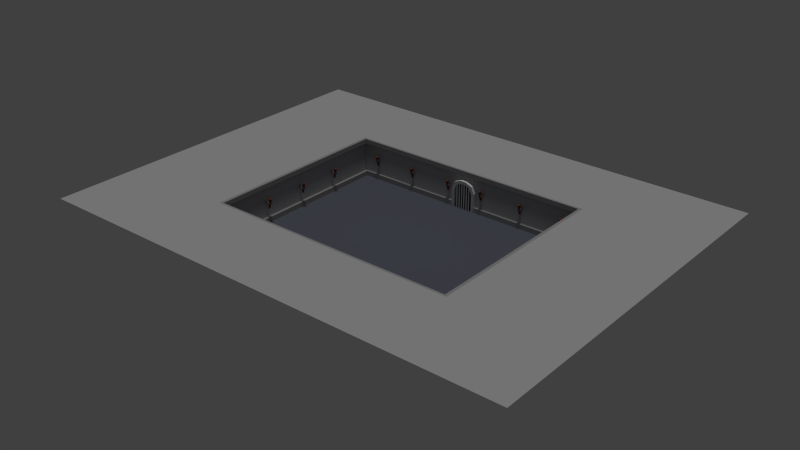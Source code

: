 # Source: Level_00.blend  (saved by Blender 2.75.0; exported with 4.5.12 LTS)
import bpy
from mathutils import Matrix  # noqa: F401  (used for matrix-valued properties, if any)

bpy.ops.wm.read_factory_settings(use_empty=True)
scene = bpy.context.scene
scene.name = 'Scene'

# ---- collections
col_collection_1 = bpy.data.collections.new('Collection 1'); scene.collection.children.link(col_collection_1)

# ---- materials (node trees are filled in below, after node groups)
mat_hout = bpy.data.materials.new('Hout')
mat_hout.alpha_threshold = 0.0
mat_hout.use_transparent_shadow = False
mat_hout.diffuse_color = (0.2199, 0.05435, 0.02207, 1.0)
mat_hout.roughness = 0.5
mat_metaal = bpy.data.materials.new('Metaal')
mat_metaal.alpha_threshold = 0.0
mat_metaal.use_transparent_shadow = False
mat_metaal.diffuse_color = (0.1107, 0.1107, 0.1107, 1.0)
mat_metaal.roughness = 0.5
mat_muren = bpy.data.materials.new('Muren')
mat_muren.alpha_threshold = 0.0
mat_muren.use_transparent_shadow = False
mat_muren.diffuse_color = (0.4571, 0.4571, 0.4571, 1.0)
mat_muren.roughness = 0.5
mat_black = bpy.data.materials.new('Black')
mat_black.alpha_threshold = 0.0
mat_black.use_transparent_shadow = False
mat_black.diffuse_color = (0.01002, 0.01002, 0.01002, 1.0)
mat_black.roughness = 0.5
mat_boord = bpy.data.materials.new('Boord')
mat_boord.alpha_threshold = 0.0
mat_boord.use_transparent_shadow = False
mat_boord.diffuse_color = (0.326, 0.326, 0.326, 1.0)
mat_boord.roughness = 0.5
mat_vloer = bpy.data.materials.new('Vloer')
mat_vloer.alpha_threshold = 0.0
mat_vloer.use_transparent_shadow = False
mat_vloer.diffuse_color = (0.1081, 0.1138, 0.1424, 1.0)
mat_vloer.roughness = 0.5
mat_vloer.specular_intensity = 0.0

# ---- material node trees

# ---- world
world_world = bpy.data.worlds.new('World'); scene.world = world_world
world_world.color = (0.05088, 0.05088, 0.05088)
world_world.use_sun_shadow = False
world_world.sun_shadow_jitter_overblur = 0.0
world_world.cycles.sampling_method = 'MANUAL'
world_world.cycles.sample_map_resolution = 256

# ---- lights
light_point = bpy.data.lights.new('Point', 'SUN')
light_point.transmission_factor = 0.0
light_point.angle = 0.1993
light_point.energy = 1.0
light_point.shadow_buffer_clip_start = 0.5
light_point.shadow_soft_size = 0.1
light_point.shadow_cascade_max_distance = 1000.0
light_point.cycles.use_multiple_importance_sampling = False

# ---- meshes
me_cube_002 = bpy.data.meshes.new('Cube.002')
me_cube_002.from_pydata([(-0.01977, -0.01977, -0.07037), (-0.03125, -0.03125, 0.25), (-0.01977, 0.01977, -0.07037), (-0.03125, 0.03125, 0.25), (0.01977, -0.01977, -0.07037), (0.03125, -0.03125, 0.25), (0.01977, 0.01977, -0.07037), (0.03125, 0.03125, 0.25), (-0.05237, -0.04936, 0.09116), (-0.05237, 0.05517, 0.09116), (0.05217, -0.04936, 0.09116), (0.05217, 0.05517, 0.09116), (-0.05237, 0.05517, 0.1162), (-0.05237, -0.04936, 0.1162), (0.05217, 0.05517, 0.1162), (0.05217, -0.04936, 0.1162), (-0.03153, 0.05517, 0.09116), (0.03132, 0.05517, 0.09116), (-0.03153, 0.05517, 0.1162), (0.03132, 0.05517, 0.1162), (0.01504, 0.1536, 0.09116), (-0.01525, 0.1536, 0.09116), (0.01504, 0.1536, 0.1162), (-0.01525, 0.1536, 0.1162)], [], [(1, 3, 2, 0), (3, 7, 6, 2), (7, 5, 4, 6), (5, 1, 0, 4), (0, 2, 6, 4), (5, 7, 3, 1), (8, 9, 11, 10), (13, 15, 14, 12), (8, 13, 12, 9), (10, 15, 13, 8), (9, 12, 14, 11), (11, 14, 15, 10), (16, 17, 19, 18), (21, 23, 22, 20), (18, 23, 21, 16), (16, 21, 20, 17), (17, 20, 22, 19), (19, 22, 23, 18)])
me_cube_002.polygons.foreach_set('material_index', [0, 0, 0, 0, 0, 0, 1, 1, 1, 1, 1, 1, 1, 1, 1, 1, 1, 1])
me_cube_002.materials.append(mat_hout)
me_cube_002.materials.append(mat_metaal)
me_cube_002.use_remesh_preserve_volume = False
me_cube_002.use_remesh_preserve_attributes = False
me_cube_002.use_mirror_vertex_groups = False
me_cube_002.update()
me_cube_001 = bpy.data.meshes.new('Cube.001')
me_cube_001.from_pydata([(-0.5112, 4.898, 0.0), (-0.6718, 5.216, 0.0), (0.0, 5.216, 1.5), (-0.5112, 5.216, 0.0), (0.0, 4.898, 1.5), (-0.1473, 5.216, 1.331), (-0.1473, 4.898, 1.331), (-0.5112, 4.898, 0.9551), (-0.3782, 4.898, 1.235), (-0.6718, 5.216, 0.987), (-0.1588, 5.216, 1.5), (-0.5215, 5.216, 1.35), (-0.6718, 4.898, 0.0), (-0.5215, 4.898, 1.35), (0.0, 4.898, 1.339), (-0.1588, 4.898, 1.5), (-0.6718, 4.898, 0.987), (-0.5112, 5.216, 0.9551), (-0.3782, 5.216, 1.235), (0.0, 5.216, 1.339)], [], [(4, 2, 10, 15), (16, 9, 1, 12), (7, 0, 3, 17), (8, 7, 17, 18), (15, 10, 11, 13), (13, 11, 9, 16), (4, 15, 6, 14), (8, 6, 15, 13), (7, 8, 13, 16), (0, 7, 16, 12), (6, 8, 18, 5), (14, 6, 5, 19)])
_uv = me_cube_001.uv_layers.new(name='UVMap')
_uv.uv.foreach_set('vector', [0.7814, 3.632e-08, 1.0, 0.0, 1.0, 0.09493, 0.7814, 0.09493, 0.3442, 0.2347, 0.5628, 0.2347, 0.5628, 0.8246, 0.3442, 0.8246, 0.7814, 0.1844, 0.7814, 0.7522, 0.5628, 0.7522, 0.5628, 0.1844, 0.7814, 0.0, 0.7814, 0.1844, 0.5628, 0.1844, 0.5628, 7.265e-08, 0.7814, 0.09493, 1.0, 0.09493, 1.0, 0.3296, 0.7814, 0.3296, 0.3442, 0.0, 0.5628, 0.0, 0.5628, 0.2347, 0.3442, 0.2347, 0.3049, 1.0, 0.2032, 0.9655, 0.2519, 0.8718, 0.3442, 0.9086, 0.1274, 0.7671, 0.2519, 0.8718, 0.2032, 0.9655, 0.007566, 0.8011, 0.1107, 0.5787, 0.1274, 0.7671, 0.007566, 0.8011, 0.0, 0.562, 0.3442, 0.03489, 0.1107, 0.5787, 0.0, 0.562, 0.2413, 0.0, 1.0, 0.4182, 1.0, 0.5684, 0.7814, 0.5684, 0.7814, 0.4182, 1.0, 0.3296, 1.0, 0.4182, 0.7814, 0.4182, 0.7814, 0.3296])
me_cube_001.use_remesh_preserve_volume = False
me_cube_001.use_remesh_preserve_attributes = False
me_cube_001.use_mirror_vertex_groups = False
me_cube_001.update()
me_plane_005 = bpy.data.meshes.new('Plane.005')
me_plane_005.from_pydata([(-0.1072, 1.353, 2.664e-08), (-0.03419, 1.353, 2.664e-08), (-0.1802, 1.353, 2.664e-08), (-0.2533, 1.353, 2.664e-08), (-0.3263, 1.353, 2.664e-08), (-0.3993, 1.353, 2.664e-08), (-0.3993, 0.0, 7.55e-08), (-0.3263, 0.0, 7.55e-08), (-0.2533, 0.0, 7.55e-08), (-0.1802, 0.0, 7.55e-08), (-0.1072, 0.0, 7.55e-08), (-0.03419, 0.0, 7.55e-08)], [], [(6, 7, 4, 5), (8, 9, 2, 3), (10, 11, 1, 0)])
_uv = me_plane_005.uv_layers.new(name='UVMap')
_uv.uv.foreach_set('vector', [0.6667, 1.0, 0.3333, 1.0, 0.3333, 0.0, 0.6667, 0.0, 0.6667, 0.0, 1.0, 3.432e-09, 1.0, 1.0, 0.6667, 1.0, 3.741e-07, 0.0, 0.3333, 3.432e-09, 0.3333, 1.0, 0.0, 1.0])
me_plane_005.use_remesh_preserve_volume = False
me_plane_005.use_remesh_preserve_attributes = False
me_plane_005.use_mirror_vertex_groups = False
me_plane_005.update()
me_plane_004 = bpy.data.meshes.new('Plane.004')
me_plane_004.from_pydata([(-6.5, -5.0, 0.0), (6.5, -5.0, 0.0), (-6.5, 5.0, 0.0), (6.5, 5.0, 0.0), (-6.71, 5.162, 2.0), (-6.71, -5.162, 2.0), (6.71, -5.162, 2.0), (6.71, 5.162, 2.0), (-12.81, 9.667, 2.0), (-12.81, -9.667, 2.0), (12.81, -9.667, 2.0), (12.81, 9.667, 2.0), (7.708, 6.263, 2.0), (7.708, -6.263, 2.0), (-7.708, -6.263, 2.0), (-7.708, 6.263, 2.0), (0.0, -5.0, 0.0), (0.0, 5.0, 0.0), (0.0, -5.162, 2.0), (0.0, 5.162, 2.0), (0.0, -9.667, 2.0), (0.0, 9.667, 2.0), (0.0, -6.263, 2.0), (0.0, 6.263, 2.0), (-6.5, 0.0, 0.0), (6.5, 0.0, 0.0), (-6.71, 0.0, 2.0), (6.71, 0.0, 2.0), (-12.81, 0.0, 2.0), (12.81, 0.0, 2.0), (-7.708, 0.0, 2.0), (7.708, 0.0, 2.0), (6.686, 5.143, 1.763), (6.686, -5.143, 1.763), (-6.686, -5.143, 1.763), (-6.686, 5.143, 1.763), (0.0, -5.143, 1.763), (0.0, 5.143, 1.763), (-6.686, 0.0, 1.763), (6.686, 0.0, 1.763), (6.527, -5.02, 0.2522), (-6.527, 5.02, 0.2522), (0.0, -5.02, 0.2522), (0.0, 5.02, 0.2522), (-6.527, 0.0, 0.2522), (6.527, 0.0, 0.2522), (6.527, 5.02, 0.2522), (-6.527, -5.02, 0.2522), (-0.5909, 5.0, 0.0), (-0.5909, 5.162, 2.0), (-0.5909, 9.667, 2.0), (-0.5909, 6.263, 2.0), (-0.5909, 5.143, 1.763), (-0.5909, 5.02, 0.2522), (0.5972, 5.0, 0.0), (0.5972, 5.162, 2.0), (0.5972, 9.667, 2.0), (0.5972, 6.263, 2.0), (0.5972, 5.143, 1.763), (0.5972, 5.02, 0.2522), (6.642, 5.109, 1.353), (-6.642, -5.109, 1.353), (6.642, -5.109, 1.353), (-6.642, 5.109, 1.353), (0.0, -5.109, 1.353), (0.0, 5.109, 1.353), (-6.642, 0.0, 1.353), (6.642, 0.0, 1.353), (-0.5909, 5.092, 1.141), (0.5972, 5.092, 1.141), (0.6016, -5.0, 0.0), (0.6211, -5.162, 2.0), (1.186, -9.667, 2.0), (0.7134, -6.263, 2.0), (0.6188, -5.143, 1.763), (0.6041, -5.02, 0.2522), (0.6122, -5.088, 1.092), (-0.6073, -5.0, 0.0), (-0.6269, -5.162, 2.0), (-1.197, -9.667, 2.0), (-0.7201, -6.263, 2.0), (-0.6246, -5.143, 1.763), (-0.6097, -5.02, 0.2522), (-0.618, -5.088, 1.092)], [], [(39, 27, 7, 32), (38, 26, 5, 34), (52, 49, 4, 35), (74, 71, 6, 33), (31, 13, 10, 29), (30, 15, 8, 28), (57, 12, 11, 56), (80, 14, 9, 79), (78, 5, 14, 80), (55, 7, 12, 57), (26, 4, 15, 30), (27, 6, 13, 31), (49, 19, 23, 51), (71, 18, 22, 73), (73, 22, 20, 72), (51, 23, 21, 50), (81, 78, 18, 36), (58, 55, 19, 37), (7, 27, 31, 12), (5, 26, 30, 14), (14, 30, 28, 9), (12, 31, 29, 11), (35, 4, 26, 38), (33, 6, 27, 39), (62, 33, 39, 67), (63, 35, 38, 66), (69, 58, 37, 65), (83, 81, 36, 64), (76, 74, 33, 62), (68, 52, 35, 63), (66, 38, 34, 61), (67, 39, 32, 60), (25, 45, 46, 3), (24, 44, 47, 0), (48, 53, 41, 2), (70, 75, 40, 1), (77, 82, 42, 16), (54, 59, 43, 17), (2, 41, 44, 24), (1, 40, 45, 25), (17, 43, 53, 48), (65, 37, 52, 68), (15, 51, 50, 8), (4, 49, 51, 15), (37, 19, 49, 52), (3, 46, 59, 54), (60, 32, 58, 69), (32, 7, 55, 58), (19, 55, 57, 23), (23, 57, 56, 21), (46, 60, 69, 59), (43, 65, 68, 53), (45, 67, 60, 46), (44, 66, 61, 47), (53, 68, 63, 41), (75, 76, 62, 40), (82, 83, 64, 42), (59, 69, 65, 43), (41, 63, 66, 44), (40, 62, 67, 45), (42, 64, 76, 75), (16, 42, 75, 70), (64, 36, 74, 76), (13, 73, 72, 10), (6, 71, 73, 13), (36, 18, 71, 74), (47, 61, 83, 82), (0, 47, 82, 77), (61, 34, 81, 83), (34, 5, 78, 81), (18, 78, 80, 22), (22, 80, 79, 20)])
me_plane_004.polygons.foreach_set('material_index', [0, 0, 0, 0, 0, 0, 0, 0, 0, 0, 0, 0, 0, 0, 0, 0, 0, 0, 0, 0, 0, 0, 0, 0, 0, 0, 0, 0, 0, 0, 0, 0, 0, 0, 0, 0, 1, 1, 0, 0, 1, 0, 0, 0, 0, 0, 0, 0, 0, 0, 0, 1, 0, 0, 0, 0, 1, 1, 0, 0, 1, 1, 0, 0, 0, 0, 0, 0, 0, 0, 0, 0])
_uv = me_plane_004.uv_layers.new(name='UVMap')
_uv.uv.foreach_set('vector', [0.9906, 0.2015, 1.0, 0.2015, 1.0, 0.403, 0.9906, 0.4022, 0.9906, 0.6045, 1.0, 0.6045, 1.0, 0.806, 0.9906, 0.8052, 0.8509, 0.2389, 0.8416, 0.2389, 0.8416, 0.0, 0.8509, 0.0009715, 0.7718, 0.2378, 0.7624, 0.2377, 0.7624, 0.0, 0.7718, 0.0009715, 0.3812, 0.8009, 0.6282, 0.8009, 0.7624, 1.0, 0.3812, 1.0, 0.3812, 0.1991, 0.1343, 0.1991, 7.521e-08, 0.0, 0.3812, 7.446e-08, 0.1343, 0.5233, 0.1343, 0.8009, 0.0, 1.0, 3.761e-08, 0.5233, 0.6282, 0.4719, 0.6282, 0.1991, 0.7624, 1.489e-07, 0.7624, 0.4533, 0.5848, 0.4755, 0.5848, 0.2381, 0.6282, 0.1991, 0.6282, 0.4719, 0.1777, 0.5233, 0.1777, 0.7619, 0.1343, 0.8009, 0.1343, 0.5233, 0.3812, 0.2381, 0.1777, 0.2381, 0.1343, 0.1991, 0.3812, 0.1991, 0.3812, 0.7619, 0.5848, 0.7619, 0.6282, 0.8009, 0.3812, 0.8009, 0.1777, 0.4769, 0.1777, 0.5, 0.1343, 0.5, 0.1343, 0.4769, 0.5848, 0.5242, 0.5848, 0.5, 0.6282, 0.5, 0.6282, 0.5278, 0.6282, 0.5278, 0.6282, 0.5, 0.7624, 0.5, 0.7624, 0.5463, 0.1343, 0.4769, 0.1343, 0.5, 3.761e-08, 0.5, 3.761e-08, 0.4769, 0.7718, 0.2863, 0.7624, 0.2864, 0.7624, 0.2619, 0.7718, 0.2619, 0.8509, 0.2853, 0.8416, 0.2853, 0.8416, 0.2619, 0.8509, 0.2619, 0.1777, 0.7619, 0.3812, 0.7619, 0.3812, 0.8009, 0.1343, 0.8009, 0.5848, 0.2381, 0.3812, 0.2381, 0.3812, 0.1991, 0.6282, 0.1991, 0.6282, 0.1991, 0.3812, 0.1991, 0.3812, 7.446e-08, 0.7624, 1.489e-07, 0.1343, 0.8009, 0.3812, 0.8009, 0.3812, 1.0, 0.0, 1.0, 0.9906, 0.4037, 1.0, 0.403, 1.0, 0.6045, 0.9906, 0.6045, 0.9906, 0.0007473, 1.0, 0.0, 1.0, 0.2015, 0.9906, 0.2015, 0.9743, 0.002044, 0.9906, 0.0007473, 0.9906, 0.2015, 0.9743, 0.2015, 0.9743, 0.405, 0.9906, 0.4037, 0.9906, 0.6045, 0.9743, 0.6045, 0.8755, 0.2853, 0.8509, 0.2853, 0.8509, 0.2619, 0.8672, 0.2619, 0.7984, 0.2861, 0.7718, 0.2863, 0.7718, 0.2619, 0.788, 0.2619, 0.7984, 0.238, 0.7718, 0.2378, 0.7718, 0.0009715, 0.788, 0.002657, 0.8755, 0.2389, 0.8509, 0.2389, 0.8509, 0.0009715, 0.8672, 0.002657, 0.9743, 0.6045, 0.9906, 0.6045, 0.9906, 0.8052, 0.9743, 0.804, 0.9743, 0.2015, 0.9906, 0.2015, 0.9906, 0.4022, 0.9743, 0.401, 0.9207, 0.2015, 0.9307, 0.2015, 0.9307, 0.3975, 0.9207, 0.3967, 0.9207, 0.6045, 0.9307, 0.6045, 0.9307, 0.8005, 0.9207, 0.7997, 0.9207, 0.2389, 0.9107, 0.2389, 0.9107, 0.007177, 0.9207, 0.008213, 0.8416, 0.2385, 0.8316, 0.2384, 0.8316, 0.007177, 0.8416, 0.008213, 0.8416, 0.2857, 0.8316, 0.2858, 0.8316, 0.2619, 0.8416, 0.2619, 0.9207, 0.2853, 0.9107, 0.2853, 0.9107, 0.2619, 0.9207, 0.2619, 0.9207, 0.4093, 0.9307, 0.4085, 0.9307, 0.6045, 0.9207, 0.6045, 0.9207, 0.006317, 0.9307, 0.005521, 0.9307, 0.2015, 0.9207, 0.2015, 0.9207, 0.2619, 0.9107, 0.2619, 0.9107, 0.2389, 0.9207, 0.2389, 0.8672, 0.2619, 0.8509, 0.2619, 0.8509, 0.2389, 0.8755, 0.2389, 0.1343, 0.1991, 0.1343, 0.4769, 3.761e-08, 0.4769, 7.521e-08, 0.0, 0.1777, 0.2381, 0.1777, 0.4769, 0.1343, 0.4769, 0.1343, 0.1991, 0.8509, 0.2619, 0.8416, 0.2619, 0.8416, 0.2389, 0.8509, 0.2389, 0.9207, 0.5157, 0.9107, 0.5167, 0.9107, 0.2853, 0.9207, 0.2853, 0.8672, 0.5212, 0.8509, 0.5229, 0.8509, 0.2853, 0.8755, 0.2853, 0.8509, 0.5229, 0.8416, 0.5239, 0.8416, 0.2853, 0.8509, 0.2853, 0.1777, 0.5, 0.1777, 0.5233, 0.1343, 0.5233, 0.1343, 0.5, 0.1343, 0.5, 0.1343, 0.5233, 3.761e-08, 0.5233, 3.761e-08, 0.5, 0.9107, 0.5167, 0.8672, 0.5212, 0.8755, 0.2853, 0.9107, 0.2853, 0.9107, 0.2619, 0.8672, 0.2619, 0.8755, 0.2389, 0.9107, 0.2389, 0.9307, 0.2015, 0.9743, 0.2015, 0.9743, 0.401, 0.9307, 0.3975, 0.9307, 0.6045, 0.9743, 0.6045, 0.9743, 0.804, 0.9307, 0.8005, 0.9107, 0.2389, 0.8755, 0.2389, 0.8672, 0.002657, 0.9107, 0.007177, 0.8316, 0.2384, 0.7984, 0.238, 0.788, 0.002657, 0.8316, 0.007177, 0.8316, 0.2858, 0.7984, 0.2861, 0.788, 0.2619, 0.8316, 0.2619, 0.9107, 0.2853, 0.8755, 0.2853, 0.8672, 0.2619, 0.9107, 0.2619, 0.9307, 0.4085, 0.9743, 0.405, 0.9743, 0.6045, 0.9307, 0.6045, 0.9307, 0.005521, 0.9743, 0.002044, 0.9743, 0.2015, 0.9307, 0.2015, 0.8316, 0.2619, 0.788, 0.2619, 0.7984, 0.238, 0.8316, 0.2384, 0.8416, 0.2619, 0.8316, 0.2619, 0.8316, 0.2384, 0.8416, 0.2385, 0.788, 0.2619, 0.7718, 0.2619, 0.7718, 0.2378, 0.7984, 0.238, 0.6282, 0.8009, 0.6282, 0.5278, 0.7624, 0.5463, 0.7624, 1.0, 0.5848, 0.7619, 0.5848, 0.5242, 0.6282, 0.5278, 0.6282, 0.8009, 0.7718, 0.2619, 0.7624, 0.2619, 0.7624, 0.2377, 0.7718, 0.2378, 0.8316, 0.5167, 0.788, 0.5212, 0.7984, 0.2861, 0.8316, 0.2858, 0.8416, 0.5157, 0.8316, 0.5167, 0.8316, 0.2858, 0.8416, 0.2857, 0.788, 0.5212, 0.7718, 0.5229, 0.7718, 0.2863, 0.7984, 0.2861, 0.7718, 0.5229, 0.7624, 0.5239, 0.7624, 0.2864, 0.7718, 0.2863, 0.5848, 0.5, 0.5848, 0.4755, 0.6282, 0.4719, 0.6282, 0.5, 0.6282, 0.5, 0.6282, 0.4719, 0.7624, 0.4533, 0.7624, 0.5])
me_plane_004.materials.append(mat_muren)
me_plane_004.materials.append(mat_black)
me_plane_004.use_remesh_preserve_volume = False
me_plane_004.use_remesh_preserve_attributes = False
me_plane_004.use_mirror_vertex_groups = False
me_plane_004.update()
me_plane_003 = bpy.data.meshes.new('Plane.003')
me_plane_003.from_pydata([(-6.5, -5.0, 0.0), (6.5, -5.0, 0.0), (-6.5, 5.0, 0.0), (6.5, 5.0, 0.0), (-6.71, 5.162, 2.0), (-6.71, -5.162, 2.0), (6.71, -5.162, 2.0), (6.71, 5.162, 2.0), (0.0, -5.162, 2.0), (-6.5, 0.0, 0.0), (6.5, 0.0, 0.0), (-6.71, 0.0, 2.0), (6.71, 0.0, 2.0), (6.686, 5.143, 1.763), (6.686, -5.143, 1.763), (-6.686, -5.143, 1.763), (-6.686, 5.143, 1.763), (0.0, -5.143, 1.763), (-6.686, 0.0, 1.763), (6.686, 0.0, 1.763), (6.527, -5.02, 0.2522), (-6.527, 5.02, 0.2522), (-6.527, 0.0, 0.2522), (6.527, 0.0, 0.2522), (6.527, 5.02, 0.2522), (-6.527, -5.02, 0.2522), (-6.348, 6.984e-10, 0.0), (-6.348, -4.883, 0.0), (6.348, -4.883, 0.0), (6.348, 6.984e-10, 0.0), (6.348, 4.883, 0.0), (-6.348, 4.883, 0.0), (-6.553, 6.984e-10, 2.0), (-6.553, -5.041, 2.0), (3.492e-10, -5.041, 2.0), (6.553, -5.041, 2.0), (6.553, 6.984e-10, 2.0), (6.553, 5.041, 2.0), (-6.553, 5.041, 2.0), (6.529, 5.022, 1.763), (6.374, -4.903, 0.2522), (-6.529, -5.022, 1.763), (-6.374, 4.903, 0.2522), (-6.374, 6.984e-10, 0.2522), (6.374, 6.984e-10, 0.2522), (6.529, -5.022, 1.763), (-6.529, 5.022, 1.763), (3.492e-10, -5.022, 1.763), (-6.529, 6.984e-10, 1.763), (6.529, 6.984e-10, 1.763), (6.374, 4.903, 0.2522), (-6.374, -4.903, 0.2522), (0.6718, 5.0, 0.0), (-0.6718, 5.0, 0.0), (-0.9, 5.162, 2.0), (0.9056, 5.162, 2.0), (0.0, 5.162, 2.0), (0.9056, 5.143, 1.763), (-0.9, 5.143, 1.763), (0.0, 5.143, 1.763), (-0.6718, 5.02, 0.2522), (0.6718, 5.02, 0.2522), (-0.6718, 4.883, 0.0), (0.6718, 4.883, 0.0), (0.9056, 5.041, 2.0), (-0.9, 5.041, 2.0), (0.0, 5.041, 2.0), (0.6718, 4.903, 0.2522), (-0.6718, 4.903, 0.2522), (-0.9, 5.022, 1.763), (0.9056, 5.022, 1.763), (0.0, 5.022, 1.763), (0.6718, -5.0, 0.0), (0.6718, -5.02, 0.2522), (0.6718, -4.883, 0.0), (0.6718, -4.903, 0.2522), (-0.6718, -5.0, 0.0), (-0.6718, -5.02, 0.2522), (-0.6718, -4.883, 0.0), (-0.6718, -4.903, 0.2522)], [], [(19, 13, 7, 12), (18, 15, 5, 11), (7, 55, 64, 37), (17, 14, 6, 8), (15, 17, 8, 5), (58, 16, 4, 54), (16, 18, 11, 4), (14, 19, 12, 6), (10, 3, 24, 23), (9, 0, 25, 22), (52, 3, 30, 63), (72, 1, 20, 73), (2, 53, 62, 31), (2, 9, 22, 21), (1, 10, 23, 20), (49, 36, 37, 39), (48, 32, 33, 41), (39, 37, 64, 70), (47, 34, 35, 45), (41, 33, 34, 47), (46, 38, 32, 48), (45, 35, 36, 49), (29, 44, 50, 30), (26, 43, 51, 27), (69, 65, 38, 46), (74, 75, 40, 28), (62, 68, 42, 31), (31, 42, 43, 26), (28, 40, 44, 29), (19, 14, 45, 49), (11, 5, 33, 32), (18, 16, 46, 48), (9, 2, 31, 26), (30, 50, 67, 63), (8, 6, 35, 34), (16, 58, 69, 46), (10, 1, 28, 29), (21, 22, 43, 42), (12, 7, 37, 36), (17, 15, 41, 47), (4, 11, 32, 38), (20, 23, 44, 40), (13, 57, 55, 7), (14, 17, 47, 45), (6, 12, 36, 35), (60, 21, 42, 68), (15, 18, 48, 41), (13, 19, 49, 39), (76, 0, 27, 78), (3, 52, 61, 24), (23, 24, 50, 44), (0, 9, 26, 27), (5, 8, 34, 33), (22, 25, 51, 43), (57, 13, 39, 70), (24, 61, 67, 50), (3, 10, 29, 30), (73, 20, 40, 75), (54, 4, 38, 65), (55, 57, 59, 56), (56, 59, 58, 54), (65, 69, 71, 66), (66, 71, 70, 64), (69, 58, 59, 71), (71, 59, 57, 70), (64, 55, 56, 66), (66, 56, 54, 65), (61, 52, 63, 67), (53, 60, 68, 62), (53, 2, 21, 60), (1, 72, 74, 28), (25, 77, 79, 51), (27, 51, 79, 78), (0, 76, 77, 25)])
_uv = me_plane_003.uv_layers.new(name='UVMap')
_uv.uv.foreach_set('vector', [0.8638, 0.7822, 0.8638, 0.5651, 0.8727, 0.5643, 0.8727, 0.7822, 0.8727, 0.7822, 0.8727, 0.5651, 0.8816, 0.5643, 0.8816, 0.7822, 0.387, 0.0, 0.387, 0.245, 0.3825, 0.245, 0.3825, 0.006636, 0.9911, 0.7052, 0.9911, 0.9874, 0.9823, 0.9884, 0.9823, 0.7052, 0.9911, 0.4231, 0.9911, 0.7052, 0.9823, 0.7052, 0.9823, 0.422, 1.0, 0.3212, 1.0, 0.5654, 0.9911, 0.5664, 0.9911, 0.3212, 0.8727, 0.9992, 0.8727, 0.7822, 0.8816, 0.7822, 0.8816, 1.0, 0.8638, 0.9992, 0.8638, 0.7822, 0.8727, 0.7822, 0.8727, 1.0, 0.826, 0.7762, 0.826, 0.5652, 0.8355, 0.5643, 0.8355, 0.7762, 0.8355, 0.7762, 0.8355, 0.5652, 0.8449, 0.5643, 0.8449, 0.7762, 0.2185, 0.9884, 0.0, 0.9884, 0.00571, 0.9835, 0.2185, 0.9835, 0.2646, 0.5664, 0.2646, 0.8124, 0.2552, 0.8135, 0.2552, 0.5664, 0.9911, 0.422, 0.7726, 0.422, 0.7726, 0.4171, 0.9854, 0.4171, 0.8355, 0.9872, 0.8355, 0.7762, 0.8449, 0.7762, 0.8449, 0.9881, 0.826, 0.9872, 0.826, 0.7762, 0.8355, 0.7762, 0.8355, 0.9881, 0.2185, 0.7791, 0.2274, 0.7791, 0.2274, 0.9919, 0.2185, 0.9911, 0.2274, 0.7791, 0.2362, 0.7791, 0.2362, 0.9919, 0.2274, 0.9911, 0.9823, 0.9741, 0.9734, 0.9752, 0.9734, 0.7368, 0.9823, 0.7368, 0.9645, 0.6986, 0.9734, 0.6986, 0.9734, 0.9752, 0.9645, 0.9741, 0.9645, 0.4231, 0.9734, 0.422, 0.9734, 0.6986, 0.9645, 0.6986, 0.2274, 0.5672, 0.2362, 0.5664, 0.2362, 0.7791, 0.2274, 0.7791, 0.2185, 0.5672, 0.2274, 0.5664, 0.2274, 0.7791, 0.2185, 0.7791, 0.8544, 0.7712, 0.8638, 0.7712, 0.8638, 0.9781, 0.8544, 0.9773, 0.8449, 0.7712, 0.8544, 0.7712, 0.8544, 0.9781, 0.8449, 0.9773, 0.9823, 0.6606, 0.9734, 0.6606, 0.9734, 0.422, 0.9823, 0.4231, 0.3024, 0.807, 0.293, 0.807, 0.293, 0.5664, 0.3024, 0.5675, 0.293, 0.807, 0.2835, 0.807, 0.2835, 0.5664, 0.293, 0.5675, 0.8449, 0.5651, 0.8544, 0.5643, 0.8544, 0.7712, 0.8449, 0.7712, 0.8544, 0.5651, 0.8638, 0.5643, 0.8638, 0.7712, 0.8544, 0.7712, 0.5798, 0.5643, 0.387, 0.5643, 0.3915, 0.5577, 0.5798, 0.5577, 0.1935, 0.5664, 1.073e-07, 0.5664, 0.004535, 0.5598, 0.1935, 0.5598, 0.5798, 4.025e-08, 0.7726, 8.05e-08, 0.7681, 0.006612, 0.5798, 0.006612, 0.9911, 0.211, 0.9911, 0.422, 0.9854, 0.4171, 0.9854, 0.211, 0.274, 0.5675, 0.2835, 0.5664, 0.2835, 0.807, 0.274, 0.807, 5.363e-08, 0.2832, 0.0, 4.025e-08, 0.004535, 0.006636, 0.004535, 0.2832, 0.7726, 8.05e-08, 0.7726, 0.2442, 0.7681, 0.2442, 0.7681, 0.006612, 0.0, 0.7774, 0.0, 0.5664, 0.00571, 0.5713, 0.00571, 0.7774, 0.6065, 0.9881, 0.6065, 0.7762, 0.6123, 0.7762, 0.6123, 0.9831, 0.1935, 2.012e-08, 0.387, 0.0, 0.3825, 0.006636, 0.1935, 0.006636, 0.387, 0.2822, 0.387, 0.0, 0.3915, 0.006612, 0.3915, 0.2822, 0.387, 0.5664, 0.1935, 0.5664, 0.1935, 0.5598, 0.3825, 0.5598, 0.6065, 0.5643, 0.6065, 0.7762, 0.6008, 0.7762, 0.6008, 0.5693, 1.0, 0.00105, 1.0, 0.245, 0.9911, 0.245, 0.9911, 0.0, 0.387, 0.5643, 0.387, 0.2822, 0.3915, 0.2822, 0.3915, 0.5577, 0.0, 4.025e-08, 0.1935, 2.012e-08, 0.1935, 0.006636, 0.004535, 0.006636, 0.826, 0.9881, 0.6065, 0.9881, 0.6123, 0.9831, 0.826, 0.9831, 0.387, 0.0, 0.5798, 4.025e-08, 0.5798, 0.006612, 0.3915, 0.006612, 0.7726, 0.5643, 0.5798, 0.5643, 0.5798, 0.5577, 0.7681, 0.5577, 0.7726, 4.025e-08, 0.9911, 0.0, 0.9854, 0.004945, 0.7726, 0.004945, 0.2457, 0.5675, 0.2457, 0.8135, 0.2362, 0.8135, 0.2362, 0.5664, 0.6065, 0.7762, 0.6065, 0.9881, 0.6008, 0.9831, 0.6008, 0.7762, 0.9911, 0.0, 0.9911, 0.211, 0.9854, 0.211, 0.9854, 0.004945, 1.073e-07, 0.5664, 5.363e-08, 0.2832, 0.004535, 0.2832, 0.004535, 0.5598, 0.6065, 0.7762, 0.6065, 0.5643, 0.6123, 0.5693, 0.6123, 0.7762, 0.7726, 0.3204, 0.7726, 0.5643, 0.7681, 0.5577, 0.7681, 0.3204, 0.6065, 0.9881, 0.387, 0.9881, 0.387, 0.9831, 0.6008, 0.9831, 0.0, 0.9884, 0.0, 0.7774, 0.00571, 0.7774, 0.00571, 0.9835, 0.387, 0.5643, 0.6065, 0.5643, 0.6008, 0.5693, 0.387, 0.5693, 0.387, 0.3212, 0.387, 0.5664, 0.3825, 0.5598, 0.3825, 0.3212, 0.9911, 0.245, 1.0, 0.245, 1.0, 0.2832, 0.9911, 0.2832, 0.9911, 0.2832, 1.0, 0.2832, 1.0, 0.3212, 0.9911, 0.3212, 0.9734, 0.6606, 0.9823, 0.6606, 0.9823, 0.6986, 0.9734, 0.6986, 0.9734, 0.6986, 0.9823, 0.6986, 0.9823, 0.7368, 0.9734, 0.7368, 0.7681, 0.2442, 0.7726, 0.2442, 0.7726, 0.2822, 0.7681, 0.2822, 0.7681, 0.2822, 0.7726, 0.2822, 0.7726, 0.3204, 0.7681, 0.3204, 0.3825, 0.245, 0.387, 0.245, 0.387, 0.2832, 0.3825, 0.2832, 0.3825, 0.2832, 0.387, 0.2832, 0.387, 0.3212, 0.3825, 0.3212, 0.3163, 0.5775, 0.3163, 0.5668, 0.3206, 0.5664, 0.3206, 0.5771, 0.3119, 0.5771, 0.3119, 0.5664, 0.3163, 0.5668, 0.3163, 0.5775, 0.2552, 0.5664, 0.2552, 0.8124, 0.2457, 0.8135, 0.2457, 0.5664, 0.0, 0.5664, 0.2185, 0.5664, 0.2185, 0.5713, 0.00571, 0.5713, 0.6065, 0.5643, 0.826, 0.5643, 0.826, 0.5693, 0.6123, 0.5693, 0.3119, 0.8059, 0.3024, 0.807, 0.3024, 0.5664, 0.3119, 0.5664, 0.2646, 0.8124, 0.2646, 0.5664, 0.274, 0.5664, 0.274, 0.8135])
me_plane_003.materials.append(mat_boord)
me_plane_003.use_remesh_preserve_volume = False
me_plane_003.use_remesh_preserve_attributes = False
me_plane_003.use_mirror_vertex_groups = False
me_plane_003.update()
me_plane_001 = bpy.data.meshes.new('Plane.001')
me_plane_001.from_pydata([(-6.5, -5.0, 0.0), (6.5, -5.0, 0.0), (-6.5, 5.0, 0.0), (6.5, 5.0, 0.0), (0.0, -5.0, 0.0), (0.0, 5.0, 0.0), (-6.5, 0.0, 0.0), (6.5, 0.0, 0.0), (0.0, 0.0, 0.0)], [], [(8, 7, 3, 5), (6, 8, 5, 2), (0, 4, 8, 6), (4, 1, 7, 8)])
_uv = me_plane_001.uv_layers.new(name='UVMap')
_uv.uv.foreach_set('vector', [0.5, 0.3846, 0.9999, 0.3846, 0.9999, 0.7692, 0.5, 0.7692, 8.769e-05, 0.3846, 0.5, 0.3846, 0.5, 0.7692, 8.769e-05, 0.7692, 8.769e-05, 8.769e-05, 0.5, 8.769e-05, 0.5, 0.3846, 8.769e-05, 0.3846, 0.5, 8.769e-05, 0.9999, 8.776e-05, 0.9999, 0.3846, 0.5, 0.3846])
me_plane_001.materials.append(mat_vloer)
me_plane_001.use_remesh_preserve_volume = False
me_plane_001.use_remesh_preserve_attributes = False
me_plane_001.use_mirror_vertex_groups = False
me_plane_001.update()

# ---- objects
ob_point = bpy.data.objects.new('Point', light_point)
ob_cube_007 = bpy.data.objects.new('Cube.007', me_cube_002)
ob_cube_006 = bpy.data.objects.new('Cube.006', me_cube_002)
ob_cube_005 = bpy.data.objects.new('Cube.005', me_cube_001)
ob_plane_004 = bpy.data.objects.new('Plane.004', me_plane_005)
ob_cube_004 = bpy.data.objects.new('Cube.004', me_cube_002)
ob_cube_003 = bpy.data.objects.new('Cube.003', me_cube_002)
ob_cube_002 = bpy.data.objects.new('Cube.002', me_cube_002)
ob_cube_001 = bpy.data.objects.new('Cube.001', me_cube_002)
ob_plane_003 = bpy.data.objects.new('Plane.003', me_plane_005)
ob_wand = bpy.data.objects.new('Wand', me_plane_004)
ob_plinten = bpy.data.objects.new('Plinten', me_plane_003)
ob_deurgang = bpy.data.objects.new('Deurgang', me_cube_001)
ob_vloer = bpy.data.objects.new('Vloer', me_plane_001)

# ---- transforms, parenting, visibility, modifiers, constraints
ob_point.location = (0.009177, -0.04968, 7.772)
ob_point.lineart.crease_threshold = 0.0
ob_cube_007.location = (6.426, 2.373, 0.8499)
ob_cube_007.rotation_euler = (0.1926, -0.0, 4.712)
ob_cube_007.scale = (1.668, 1.668, 1.668)
ob_cube_007.lineart.crease_threshold = 0.0
_m = ob_cube_007.modifiers.new('Array', 'ARRAY')
_m.count = 3
_m.use_constant_offset = True
_m.constant_offset_displace = (1.4, 0.0, 0.0)
_m.use_relative_offset = False
ob_cube_006.location = (-6.379, 2.373, 0.8499)
ob_cube_006.rotation_euler = (0.1926, -0.0, 1.571)
ob_cube_006.scale = (1.668, 1.668, 1.668)
ob_cube_006.lineart.crease_threshold = 0.0
_m = ob_cube_006.modifiers.new('Array', 'ARRAY')
_m.count = 3
_m.use_constant_offset = True
_m.constant_offset_displace = (-1.4, 0.0, 0.0)
_m.use_relative_offset = False
ob_cube_005.location = (0.0, 0.0, 0.0)
ob_cube_005.rotation_euler = (0.0, -0.0, 3.142)
ob_cube_005.lineart.crease_threshold = 0.0
_m = ob_cube_005.modifiers.new('Mirror', 'MIRROR')
ob_plane_004.location = (-4.295e-07, -4.913, 0.0)
ob_plane_004.rotation_euler = (1.571, -0.0, 3.142)
ob_plane_004.lineart.crease_threshold = 0.0
_m = ob_plane_004.modifiers.new('Mirror', 'MIRROR')
ob_cube_004.location = (-0.9923, -4.948, 0.8499)
ob_cube_004.rotation_euler = (0.1926, -0.0, 3.142)
ob_cube_004.scale = (1.668, 1.668, 1.668)
ob_cube_004.lineart.crease_threshold = 0.0
_m = ob_cube_004.modifiers.new('Array', 'ARRAY')
_m.count = 3
_m.use_constant_offset = True
_m.constant_offset_displace = (1.4, 0.0, 0.0)
_m.use_relative_offset = False
ob_cube_003.location = (1.038, -4.948, 0.8499)
ob_cube_003.rotation_euler = (0.1926, -0.0, 3.142)
ob_cube_003.scale = (1.668, 1.668, 1.668)
ob_cube_003.lineart.crease_threshold = 0.0
_m = ob_cube_003.modifiers.new('Array', 'ARRAY')
_m.count = 3
_m.use_constant_offset = True
_m.constant_offset_displace = (-1.4, 0.0, 0.0)
_m.use_relative_offset = False
ob_cube_002.location = (-0.9923, 4.98, 0.8499)
ob_cube_002.rotation_euler = (0.1926, -0.0, 0.0)
ob_cube_002.scale = (1.668, 1.668, 1.668)
ob_cube_002.lineart.crease_threshold = 0.0
_m = ob_cube_002.modifiers.new('Array', 'ARRAY')
_m.count = 3
_m.use_constant_offset = True
_m.constant_offset_displace = (-1.4, 0.0, 0.0)
_m.use_relative_offset = False
ob_cube_001.location = (1.038, 4.98, 0.8499)
ob_cube_001.rotation_euler = (0.1926, -0.0, 0.0)
ob_cube_001.scale = (1.668, 1.668, 1.668)
ob_cube_001.lineart.crease_threshold = 0.0
_m = ob_cube_001.modifiers.new('Array', 'ARRAY')
_m.count = 3
_m.use_constant_offset = True
_m.constant_offset_displace = (1.4, 0.0, 0.0)
_m.use_relative_offset = False
ob_plane_003.location = (0.0, 4.913, 0.0)
ob_plane_003.rotation_euler = (1.571, -0.0, 0.0)
ob_plane_003.lineart.crease_threshold = 0.0
_m = ob_plane_003.modifiers.new('Mirror', 'MIRROR')
ob_wand.location = (0.0, 0.0, 0.0)
ob_wand.lineart.crease_threshold = 0.0
ob_plinten.location = (0.0, 0.0, 0.0)
ob_plinten.lineart.crease_threshold = 0.0
ob_deurgang.location = (0.0, 0.0, 0.0)
ob_deurgang.lineart.crease_threshold = 0.0
_m = ob_deurgang.modifiers.new('Mirror', 'MIRROR')
ob_vloer.location = (0.0, 0.0, 0.0)
ob_vloer.lineart.crease_threshold = 0.0

# ---- collection membership
col_collection_1.objects.link(ob_point)
col_collection_1.objects.link(ob_cube_007)
col_collection_1.objects.link(ob_cube_006)
col_collection_1.objects.link(ob_cube_005)
col_collection_1.objects.link(ob_plane_004)
col_collection_1.objects.link(ob_cube_004)
col_collection_1.objects.link(ob_cube_003)
col_collection_1.objects.link(ob_cube_002)
col_collection_1.objects.link(ob_cube_001)
col_collection_1.objects.link(ob_plane_003)
col_collection_1.objects.link(ob_wand)
col_collection_1.objects.link(ob_plinten)
col_collection_1.objects.link(ob_deurgang)
col_collection_1.objects.link(ob_vloer)

# ---- scene / render settings (as saved in the file)
scene.frame_start = 1; scene.frame_end = 250; scene.frame_set(2)
scene.render.engine = 'BLENDER_EEVEE_NEXT'
scene.render.resolution_percentage = 50
scene.render.dither_intensity = 0.0
scene.cycles.use_denoising = False
scene.cycles.samples = 10
scene.cycles.sampling_pattern = 'TABULATED_SOBOL'
scene.cycles.light_sampling_threshold = 0.0
scene.cycles.use_adaptive_sampling = False
scene.cycles.use_light_tree = False
scene.cycles.blur_glossy = 0.0
scene.cycles.pixel_filter_type = 'GAUSSIAN'
scene.cycles.sample_clamp_indirect = 0.0
scene.view_settings.view_transform = 'Standard'
bpy.context.view_layer.update()

# ---- added for rendering (the .blend has no active camera): camera
cam_auto = bpy.data.cameras.new('AutoCamera')
cam_auto.lens = 50.0
cam_auto.sensor_width = 36.0
cam_auto.clip_end = 1000.0
ob_auto_camera = bpy.data.objects.new('AutoCamera', cam_auto)
scene.collection.objects.link(ob_auto_camera)
ob_auto_camera.location = (29.7524, -35.7028, 24.8019)
ob_auto_camera.rotation_euler = (1.09748, -7.21219e-08, 0.694738)
scene.camera = ob_auto_camera
bpy.context.view_layer.update()
